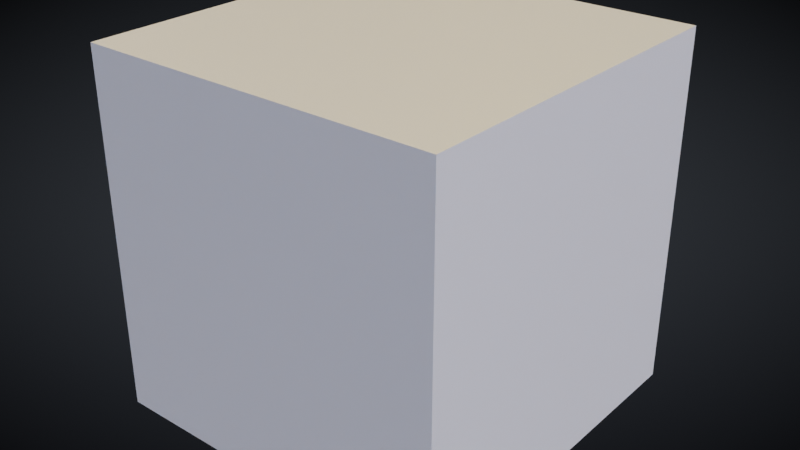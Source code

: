 # Source: startup.blend  (saved by Blender 2.81.3; exported with 4.5.12 LTS)
import bpy
from mathutils import Matrix  # noqa: F401  (used for matrix-valued properties, if any)

bpy.ops.wm.read_factory_settings(use_empty=True)
scene = bpy.context.scene
scene.name = 'Scene'

# ---- images (referenced by path relative to the original .blend; pixels are not part of the script)
import os
ASSET_DIR = os.environ.get("B2B_ASSET_DIR", "")  # directory of the original .blend (textures are referenced by path, not embedded)
HERE = os.path.dirname(os.path.abspath(__file__))  # packed textures are extracted next to this script under _unpacked/

def load_image(name, relpath, width, height, colorspace="sRGB"):
    """Load a texture the original file referenced (path relative to the .blend, or extracted next to this script)."""
    p = next((c for c in (os.path.join(HERE, relpath), os.path.join(ASSET_DIR, relpath)) if relpath and os.path.exists(c)), "")
    if p:
        img = bpy.data.images.load(p, check_existing=True)
        img.name = name
    else:  # same state as the original file: an image datablock whose file is absent (Cycles renders it pink)
        img = bpy.data.images.new(name, width, height)
        img.source = "FILE"
        img.filepath = "//" + (relpath or name)
    img.colorspace_settings.name = colorspace
    return img
img_interior_exr = load_image('interior.exr', '_unpacked/interior.5f90ebc0.exr', 1024, 512, 'Linear Rec.709')

# ---- materials (node trees are filled in below, after node groups)
mat_material = bpy.data.materials.new('Material')
mat_material.alpha_threshold = 0.0
mat_material.use_transparent_shadow = False
mat_material.line_color = (0.0, 0.0, 0.0, 1.0)

# ---- node groups
ng_auto_smooth = bpy.data.node_groups.new('Auto Smooth', 'GeometryNodeTree')
_s = ng_auto_smooth.interface.new_socket(name='Geometry', in_out='OUTPUT', socket_type='NodeSocketGeometry')
_s = ng_auto_smooth.interface.new_socket(name='Geometry', in_out='INPUT', socket_type='NodeSocketGeometry')
_s = ng_auto_smooth.interface.new_socket(name='Angle', in_out='INPUT', socket_type='NodeSocketFloat')
_s.subtype = 'ANGLE'
_s.min_value = 0.0
_s.max_value = 3.142
ng_auto_smooth.is_modifier = True
_N = ng_auto_smooth.nodes; _L = ng_auto_smooth.links
n0 = _N.new('NodeGroupOutput'); n0.name = 'Group Output'; n0.location = (480, -100)
n1 = _N.new('NodeGroupInput'); n1.name = 'Group Input'; n1.location = (-420, -300)
n2 = _N.new('NodeGroupInput'); n2.name = 'Group Input.001'; n2.location = (-60, -100)
n3 = _N.new('GeometryNodeSetShadeSmooth'); n3.name = 'Set Shade Smooth'; n3.location = (120, -100)
n3.domain = 'EDGE'
n4 = _N.new('GeometryNodeSetShadeSmooth'); n4.name = 'Set Shade Smooth.001'; n4.location = (300, -100)
n5 = _N.new('GeometryNodeInputMeshEdgeAngle'); n5.name = 'Edge Angle'; n5.location = (-420, -220)
n6 = _N.new('GeometryNodeInputEdgeSmooth'); n6.name = 'Is Edge Smooth'; n6.location = (-60, -160)
n7 = _N.new('GeometryNodeInputShadeSmooth'); n7.name = 'Is Face Smooth'; n7.location = (-240, -340)
n8 = _N.new('FunctionNodeBooleanMath'); n8.name = 'Boolean Math'; n8.location = (-60, -220)
n9 = _N.new('FunctionNodeCompare'); n9.name = 'Compare'; n9.location = (-240, -180)
n9.operation = 'LESS_EQUAL'
_L.new(n5.outputs[0], n9.inputs[0])
_L.new(n4.outputs[0], n0.inputs[0])
_L.new(n1.outputs[1], n9.inputs[1])
_L.new(n9.outputs[0], n8.inputs[0])
_L.new(n7.outputs[0], n8.inputs[1])
_L.new(n2.outputs[0], n3.inputs[0])
_L.new(n6.outputs[0], n3.inputs[1])
_L.new(n3.outputs[0], n4.inputs[0])
_L.new(n8.outputs[0], n3.inputs[2])
n0.is_active_output = True

# ---- material node trees
mat_material.use_nodes = True; mat_material.node_tree.nodes.clear()
_N = mat_material.node_tree.nodes; _L = mat_material.node_tree.links
n0 = _N.new('ShaderNodeOutputMaterial'); n0.name = 'Material Output'; n0.location = (300, 300)
n1 = _N.new('ShaderNodeBsdfPrincipled'); n1.name = 'Principled BSDF'; n1.location = (10, 300)
n1.distribution = 'GGX'
n1.subsurface_method = 'BURLEY'
n1.inputs[2].default_value = 0.4
n1.inputs[3].default_value = 1.45
n1.inputs[27].default_value = (0.0, 0.0, 0.0, 1.0)
n1.inputs[28].default_value = 1.0
_L.new(n1.outputs[0], n0.inputs[0])
n0.is_active_output = True

# ---- world
world_world = bpy.data.worlds.new('World'); scene.world = world_world
world_world.use_nodes = True; world_world.node_tree.nodes.clear()
_N = world_world.node_tree.nodes; _L = world_world.node_tree.links
n0 = _N.new('NodeFrame'); n0.name = 'Frame.001'; n0.location = (-789, 256)
n0.label = ' '
n0.width = 1493
n1 = _N.new('NodeFrame'); n1.name = 'Frame'; n1.location = (-636, 860)
n1.label = ' '
n1.width = 1338
n2 = _N.new('ShaderNodeTexCoord'); n2.name = 'Texture Coordinate'; n2.location = (-1126, 290)
n3 = _N.new('ShaderNodeMixShader'); n3.name = 'Mix Shader'; n3.location = (857, 437)
n4 = _N.new('ShaderNodeOutputWorld'); n4.name = 'World Output'; n4.location = (1120, 388)
n5 = _N.new('ShaderNodeBackground'); n5.name = 'Background'; n5.location = (1323, -70)
n6 = _N.new('ShaderNodeMix'); n6.name = 'Mix'; n6.location = (1111, -105)
n6.data_type = 'RGBA'
n6.blend_type = 'MULTIPLY'
n6.inputs[0].default_value = 1.0
n7 = _N.new('ShaderNodeMapping'); n7.name = 'Mapping'; n7.location = (30, -355)
n7.inputs[1].default_value = (-0.5, -0.45, -0.5)
n8 = _N.new('ShaderNodeMapping'); n8.name = 'Mapping.001'; n8.location = (32, -34)
n8.inputs[2].default_value = (0.0, 0.0, -1.571)
n9 = _N.new('ShaderNodeTexGradient'); n9.name = 'Gradient Texture.001'; n9.location = (427, -106)
n10 = _N.new('ShaderNodeTexGradient'); n10.name = 'Gradient Texture'; n10.location = (415, -410)
n10.gradient_type = 'SPHERICAL'
n11 = _N.new('ShaderNodeValToRGB'); n11.name = 'ColorRamp'; n11.location = (684, -358)
while len(n11.color_ramp.elements) > 1: n11.color_ramp.elements.remove(n11.color_ramp.elements[-1])
n11.color_ramp.elements[0].position = 0.05; n11.color_ramp.elements[0].color = (0.0, 0.0, 0.0, 1.0)
_e = n11.color_ramp.elements.new(0.6023); _e.color = (0.5225, 0.5225, 0.5225, 1.0)
n12 = _N.new('ShaderNodeValToRGB'); n12.name = 'ColorRamp.001'; n12.location = (684, -30)
n12.color_ramp.interpolation = 'CARDINAL'
while len(n12.color_ramp.elements) > 1: n12.color_ramp.elements.remove(n12.color_ramp.elements[-1])
n12.color_ramp.elements[0].position = 0.0; n12.color_ramp.elements[0].color = (0.03827, 0.04271, 0.05275, 1.0)
_e = n12.color_ramp.elements.new(0.478); _e.color = (0.06077, 0.06805, 0.08021, 1.0)
n13 = _N.new('ShaderNodeMapping'); n13.name = 'Mapping.002'; n13.location = (30, -240)
n14 = _N.new('ShaderNodeTexEnvironment'); n14.name = 'Environment Texture'; n14.location = (511, -135)
n14.image = img_interior_exr
n15 = _N.new('ShaderNodeHueSaturation'); n15.name = 'Hue Saturation Value'; n15.location = (870, -263)
n15.inputs[2].default_value = 0.45
n16 = _N.new('ShaderNodeBackground'); n16.name = 'Background.001'; n16.location = (1168, -372)
n17 = _N.new('ShaderNodeLightPath'); n17.name = 'Light Path'; n17.location = (1166, -30)
n5.parent = n0
n6.parent = n0
n7.parent = n0
n8.parent = n0
n9.parent = n0
n10.parent = n0
n11.parent = n0
n12.parent = n0
n13.parent = n1
n14.parent = n1
n15.parent = n1
n16.parent = n1
n17.parent = n1
_L.new(n7.outputs[0], n10.inputs[0])
_L.new(n2.outputs[5], n7.inputs[0])
_L.new(n10.outputs[0], n11.inputs[0])
_L.new(n8.outputs[0], n9.inputs[0])
_L.new(n9.outputs[0], n12.inputs[0])
_L.new(n12.outputs[0], n6.inputs[6])
_L.new(n11.outputs[0], n6.inputs[7])
_L.new(n2.outputs[5], n8.inputs[0])
_L.new(n17.outputs[0], n3.inputs[0])
_L.new(n5.outputs[0], n3.inputs[2])
_L.new(n16.outputs[0], n3.inputs[1])
_L.new(n14.outputs[0], n15.inputs[4])
_L.new(n13.outputs[0], n14.inputs[0])
_L.new(n3.outputs[0], n4.inputs[0])
_L.new(n6.outputs[2], n5.inputs[0])
_L.new(n2.outputs[0], n13.inputs[0])
_L.new(n15.outputs[0], n16.inputs[0])
n4.is_active_output = True
world_world.color = (0.05088, 0.05088, 0.05088)
world_world.use_sun_shadow = False
world_world.sun_shadow_jitter_overblur = 0.0
world_world.cycles.sample_map_resolution = 512

# ---- meshes
me_plane = bpy.data.meshes.new('Plane')
me_plane.from_pydata([(-7.55e-08, -1.0, 2.0), (7.55e-08, -1.0, 0.0), (-7.55e-08, 1.0, 2.0), (7.55e-08, 1.0, 0.0)], [], [(0, 1, 3, 2)])
_uv = me_plane.uv_layers.new(name='UVMap')
_uv.uv.foreach_set('vector', [0.0, 0.0, 1.0, 0.0, 1.0, 1.0, 0.0, 1.0])
_ca = me_plane.color_attributes.new('Col', 'BYTE_COLOR', 'CORNER')
_ca.data.foreach_set('color', [1.0, 1.0, 1.0, 1.0, 1.0, 1.0, 1.0, 1.0, 1.0, 1.0, 1.0, 1.0, 1.0, 1.0, 1.0, 1.0])
me_plane.materials.append(mat_material)
me_plane.use_remesh_preserve_volume = False
me_plane.use_remesh_preserve_attributes = False
me_plane.use_mirror_vertex_groups = False
me_plane.update()

# ---- objects
ob_plane = bpy.data.objects.new('Plane', me_plane)

# ---- transforms, parenting, visibility, modifiers, constraints
ob_plane.location = (0.0, 0.0, 0.0)
ob_plane.lineart.crease_threshold = 0.0
_m = ob_plane.modifiers.new('Solidify', 'SOLIDIFY')
_m.thickness = 2.0
_m.offset = 0.0
_m.use_even_offset = True
_m.use_quality_normals = True
_m.nonmanifold_thickness_mode = 'FIXED'
_m.nonmanifold_merge_threshold = 0.0003
_m = ob_plane.modifiers.new('Auto Smooth', 'NODES')
_m.node_group = ng_auto_smooth
_gi = [s.identifier for s in ng_auto_smooth.interface.items_tree if s.item_type == 'SOCKET' and s.in_out == 'INPUT']
_m[_gi[1]] = 0.2094  # Angle

# ---- collection membership
scene.collection.objects.link(ob_plane)

# ---- scene / render settings (as saved in the file)
scene.frame_start = 1; scene.frame_end = 250; scene.frame_set(1)
scene.render.engine = 'BLENDER_EEVEE_NEXT'
scene.cycles.use_denoising = False
scene.cycles.samples = 128
scene.cycles.sampling_pattern = 'TABULATED_SOBOL'
scene.cycles.use_adaptive_sampling = False
scene.cycles.use_light_tree = False
scene.view_settings.view_transform = 'Filmic'
bpy.context.view_layer.update()

# ---- added for rendering (the .blend has no active camera): camera
cam_auto = bpy.data.cameras.new('AutoCamera')
cam_auto.lens = 50.0
cam_auto.sensor_width = 36.0
cam_auto.clip_end = 1000.0
ob_auto_camera = bpy.data.objects.new('AutoCamera', cam_auto)
scene.collection.objects.link(ob_auto_camera)
ob_auto_camera.location = (3.20507, -3.84609, 3.56406)
ob_auto_camera.rotation_euler = (1.09748, -7.21219e-08, 0.694738)
scene.camera = ob_auto_camera
bpy.context.view_layer.update()
